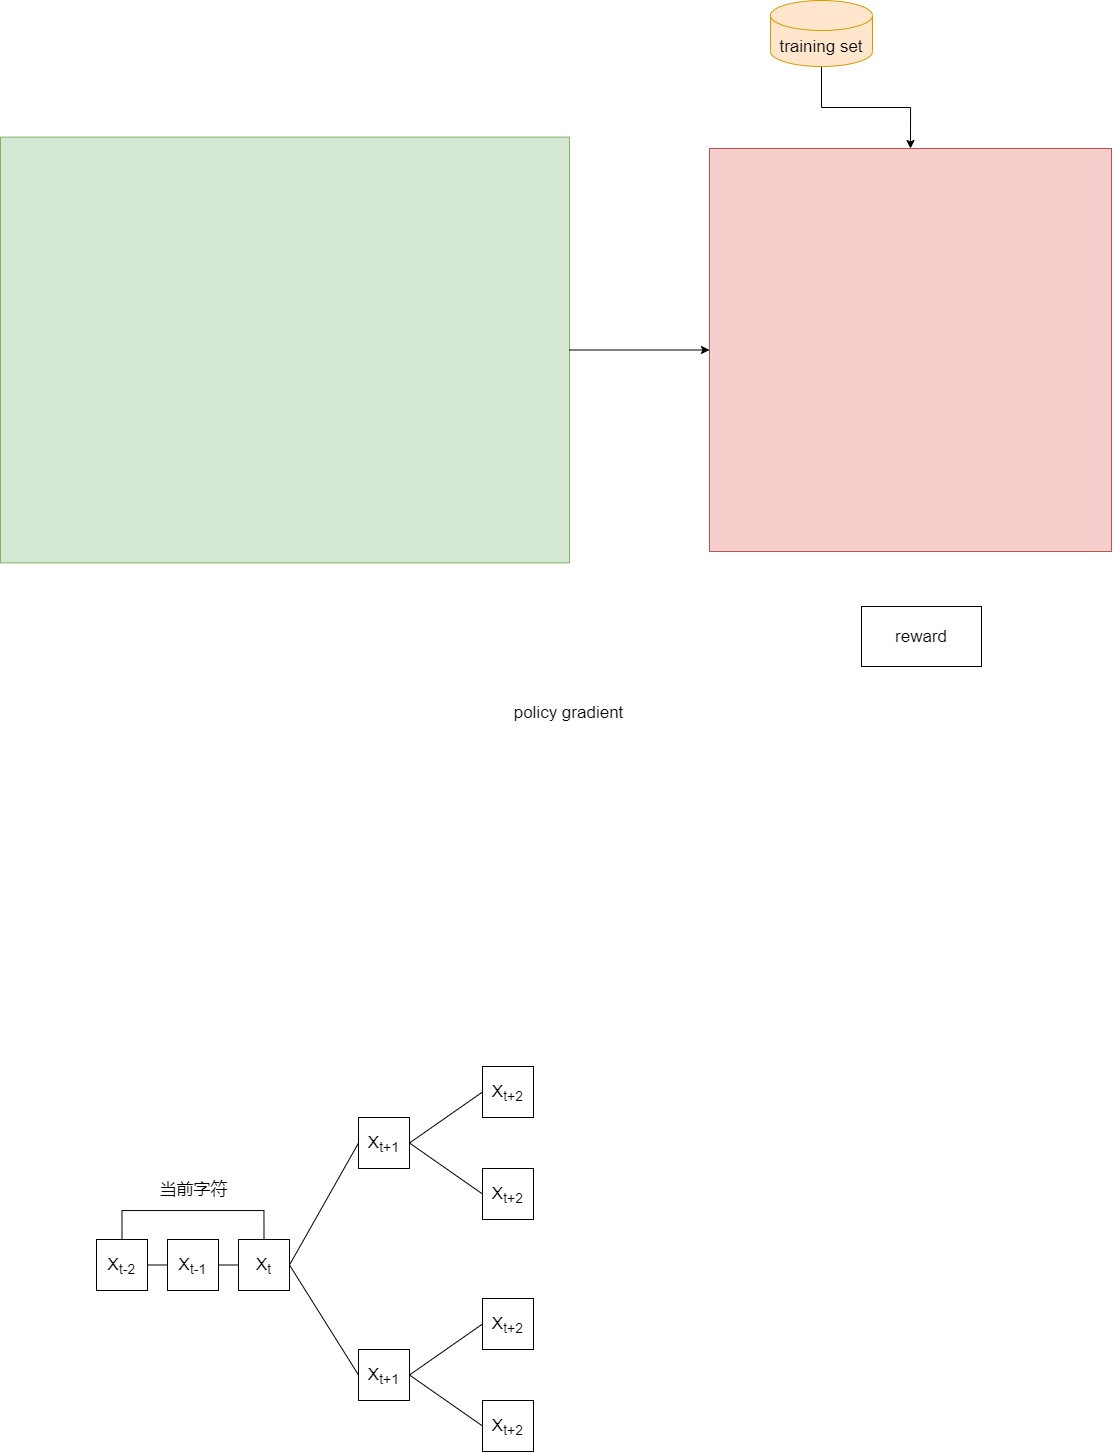

The diagram above was exported from draw.io. Its source (the exported page's mxGraphModel, read from the mxfile embedded in the PNG):
<mxGraphModel dx="1621" dy="1044" grid="0" gridSize="10" guides="1" tooltips="1" connect="1" arrows="1" fold="1" page="0" pageScale="1" pageWidth="1169" pageHeight="827" math="0" shadow="0">
  <root>
    <mxCell id="0" />
    <mxCell id="1" parent="0" />
    <mxCell id="9eKWqpQOJqfWMVAcnPYL-2" value="" style="rounded=0;whiteSpace=wrap;html=1;fillColor=#d5e8d4;strokeColor=#82b366;fontSize=17;" vertex="1" parent="1">
      <mxGeometry x="-92" y="-38.38" width="569" height="425.75" as="geometry" />
    </mxCell>
    <mxCell id="9eKWqpQOJqfWMVAcnPYL-22" style="edgeStyle=orthogonalEdgeStyle;rounded=0;orthogonalLoop=1;jettySize=auto;html=1;fontSize=17;" edge="1" parent="1" source="9eKWqpQOJqfWMVAcnPYL-2" target="9eKWqpQOJqfWMVAcnPYL-4">
      <mxGeometry relative="1" as="geometry" />
    </mxCell>
    <mxCell id="9eKWqpQOJqfWMVAcnPYL-4" value="" style="rounded=0;whiteSpace=wrap;html=1;fillColor=#f8cecc;strokeColor=#b85450;fontSize=17;" vertex="1" parent="1">
      <mxGeometry x="617" y="-27" width="402" height="403" as="geometry" />
    </mxCell>
    <mxCell id="9eKWqpQOJqfWMVAcnPYL-23" style="edgeStyle=orthogonalEdgeStyle;rounded=0;orthogonalLoop=1;jettySize=auto;html=1;exitX=0.5;exitY=1;exitDx=0;exitDy=0;exitPerimeter=0;entryX=0.5;entryY=0;entryDx=0;entryDy=0;fontSize=17;" edge="1" parent="1" source="9eKWqpQOJqfWMVAcnPYL-6" target="9eKWqpQOJqfWMVAcnPYL-4">
      <mxGeometry relative="1" as="geometry" />
    </mxCell>
    <mxCell id="9eKWqpQOJqfWMVAcnPYL-6" value="training set" style="shape=cylinder3;whiteSpace=wrap;html=1;boundedLbl=1;backgroundOutline=1;size=15;fillColor=#ffe6cc;strokeColor=#d79b00;fontSize=17;" vertex="1" parent="1">
      <mxGeometry x="678" y="-175" width="102" height="66" as="geometry" />
    </mxCell>
    <mxCell id="9eKWqpQOJqfWMVAcnPYL-9" value="policy gradient" style="text;html=1;align=center;verticalAlign=middle;resizable=0;points=[];autosize=1;strokeColor=none;fillColor=none;fontSize=17;" vertex="1" parent="1">
      <mxGeometry x="416" y="525" width="120" height="24" as="geometry" />
    </mxCell>
    <mxCell id="9eKWqpQOJqfWMVAcnPYL-20" value="reward" style="rounded=0;whiteSpace=wrap;html=1;fontSize=17;" vertex="1" parent="1">
      <mxGeometry x="769" y="431" width="120" height="60" as="geometry" />
    </mxCell>
    <mxCell id="9eKWqpQOJqfWMVAcnPYL-29" style="edgeStyle=orthogonalEdgeStyle;rounded=0;orthogonalLoop=1;jettySize=auto;html=1;exitX=1;exitY=0.5;exitDx=0;exitDy=0;entryX=0;entryY=0.5;entryDx=0;entryDy=0;fontSize=17;endArrow=none;endFill=0;" edge="1" parent="1" source="9eKWqpQOJqfWMVAcnPYL-25" target="9eKWqpQOJqfWMVAcnPYL-26">
      <mxGeometry relative="1" as="geometry" />
    </mxCell>
    <mxCell id="9eKWqpQOJqfWMVAcnPYL-31" style="edgeStyle=orthogonalEdgeStyle;rounded=0;orthogonalLoop=1;jettySize=auto;html=1;exitX=0.5;exitY=0;exitDx=0;exitDy=0;entryX=0.5;entryY=0;entryDx=0;entryDy=0;fontSize=17;endArrow=none;endFill=0;" edge="1" parent="1" source="9eKWqpQOJqfWMVAcnPYL-25" target="9eKWqpQOJqfWMVAcnPYL-27">
      <mxGeometry relative="1" as="geometry">
        <Array as="points">
          <mxPoint x="29" y="1035" />
          <mxPoint x="171" y="1035" />
        </Array>
      </mxGeometry>
    </mxCell>
    <mxCell id="9eKWqpQOJqfWMVAcnPYL-25" value="&lt;span&gt;X&lt;/span&gt;&lt;sub&gt;t-2&lt;/sub&gt;" style="rounded=0;whiteSpace=wrap;html=1;fontSize=17;" vertex="1" parent="1">
      <mxGeometry x="4" y="1064" width="51" height="51" as="geometry" />
    </mxCell>
    <mxCell id="9eKWqpQOJqfWMVAcnPYL-30" style="edgeStyle=orthogonalEdgeStyle;rounded=0;orthogonalLoop=1;jettySize=auto;html=1;exitX=1;exitY=0.5;exitDx=0;exitDy=0;entryX=0;entryY=0.5;entryDx=0;entryDy=0;fontSize=17;endArrow=none;endFill=0;" edge="1" parent="1" source="9eKWqpQOJqfWMVAcnPYL-26" target="9eKWqpQOJqfWMVAcnPYL-27">
      <mxGeometry relative="1" as="geometry" />
    </mxCell>
    <mxCell id="9eKWqpQOJqfWMVAcnPYL-26" value="&lt;span&gt;X&lt;/span&gt;&lt;sub&gt;t-1&lt;/sub&gt;" style="rounded=0;whiteSpace=wrap;html=1;fontSize=17;" vertex="1" parent="1">
      <mxGeometry x="75" y="1064" width="51" height="51" as="geometry" />
    </mxCell>
    <mxCell id="9eKWqpQOJqfWMVAcnPYL-35" style="rounded=0;orthogonalLoop=1;jettySize=auto;html=1;exitX=1;exitY=0.5;exitDx=0;exitDy=0;entryX=0;entryY=0.5;entryDx=0;entryDy=0;fontSize=17;endArrow=none;endFill=0;" edge="1" parent="1" source="9eKWqpQOJqfWMVAcnPYL-27" target="9eKWqpQOJqfWMVAcnPYL-33">
      <mxGeometry relative="1" as="geometry" />
    </mxCell>
    <mxCell id="9eKWqpQOJqfWMVAcnPYL-36" style="edgeStyle=none;rounded=0;orthogonalLoop=1;jettySize=auto;html=1;exitX=1;exitY=0.5;exitDx=0;exitDy=0;entryX=0;entryY=0.5;entryDx=0;entryDy=0;fontSize=17;endArrow=none;endFill=0;" edge="1" parent="1" source="9eKWqpQOJqfWMVAcnPYL-27" target="9eKWqpQOJqfWMVAcnPYL-34">
      <mxGeometry relative="1" as="geometry" />
    </mxCell>
    <mxCell id="9eKWqpQOJqfWMVAcnPYL-27" value="X&lt;sub&gt;t&lt;/sub&gt;" style="rounded=0;whiteSpace=wrap;html=1;fontSize=17;" vertex="1" parent="1">
      <mxGeometry x="146" y="1064" width="51" height="51" as="geometry" />
    </mxCell>
    <mxCell id="9eKWqpQOJqfWMVAcnPYL-32" value="当前字符" style="text;html=1;align=center;verticalAlign=middle;resizable=0;points=[];autosize=1;strokeColor=none;fillColor=none;fontSize=17;" vertex="1" parent="1">
      <mxGeometry x="61.5" y="1002" width="78" height="24" as="geometry" />
    </mxCell>
    <mxCell id="9eKWqpQOJqfWMVAcnPYL-41" style="edgeStyle=none;rounded=0;orthogonalLoop=1;jettySize=auto;html=1;exitX=1;exitY=0.5;exitDx=0;exitDy=0;entryX=0;entryY=0.5;entryDx=0;entryDy=0;fontSize=17;endArrow=none;endFill=0;" edge="1" parent="1" source="9eKWqpQOJqfWMVAcnPYL-33" target="9eKWqpQOJqfWMVAcnPYL-39">
      <mxGeometry relative="1" as="geometry" />
    </mxCell>
    <mxCell id="9eKWqpQOJqfWMVAcnPYL-42" style="edgeStyle=none;rounded=0;orthogonalLoop=1;jettySize=auto;html=1;exitX=1;exitY=0.5;exitDx=0;exitDy=0;entryX=0;entryY=0.5;entryDx=0;entryDy=0;fontSize=17;endArrow=none;endFill=0;" edge="1" parent="1" source="9eKWqpQOJqfWMVAcnPYL-33" target="9eKWqpQOJqfWMVAcnPYL-37">
      <mxGeometry relative="1" as="geometry" />
    </mxCell>
    <mxCell id="9eKWqpQOJqfWMVAcnPYL-33" value="X&lt;sub&gt;t+1&lt;/sub&gt;" style="rounded=0;whiteSpace=wrap;html=1;fontSize=17;" vertex="1" parent="1">
      <mxGeometry x="266" y="942" width="51" height="51" as="geometry" />
    </mxCell>
    <mxCell id="9eKWqpQOJqfWMVAcnPYL-43" style="edgeStyle=none;rounded=0;orthogonalLoop=1;jettySize=auto;html=1;exitX=1;exitY=0.5;exitDx=0;exitDy=0;entryX=0;entryY=0.5;entryDx=0;entryDy=0;fontSize=17;endArrow=none;endFill=0;" edge="1" parent="1" source="9eKWqpQOJqfWMVAcnPYL-34" target="9eKWqpQOJqfWMVAcnPYL-38">
      <mxGeometry relative="1" as="geometry" />
    </mxCell>
    <mxCell id="9eKWqpQOJqfWMVAcnPYL-44" style="edgeStyle=none;rounded=0;orthogonalLoop=1;jettySize=auto;html=1;exitX=1;exitY=0.5;exitDx=0;exitDy=0;entryX=0;entryY=0.5;entryDx=0;entryDy=0;fontSize=17;endArrow=none;endFill=0;" edge="1" parent="1" source="9eKWqpQOJqfWMVAcnPYL-34" target="9eKWqpQOJqfWMVAcnPYL-40">
      <mxGeometry relative="1" as="geometry" />
    </mxCell>
    <mxCell id="9eKWqpQOJqfWMVAcnPYL-34" value="X&lt;sub&gt;t+1&lt;/sub&gt;" style="rounded=0;whiteSpace=wrap;html=1;fontSize=17;" vertex="1" parent="1">
      <mxGeometry x="266" y="1174" width="51" height="51" as="geometry" />
    </mxCell>
    <mxCell id="9eKWqpQOJqfWMVAcnPYL-37" value="X&lt;sub&gt;t+2&lt;/sub&gt;" style="rounded=0;whiteSpace=wrap;html=1;fontSize=17;" vertex="1" parent="1">
      <mxGeometry x="390" y="993" width="51" height="51" as="geometry" />
    </mxCell>
    <mxCell id="9eKWqpQOJqfWMVAcnPYL-38" value="X&lt;sub&gt;t+2&lt;/sub&gt;" style="rounded=0;whiteSpace=wrap;html=1;fontSize=17;" vertex="1" parent="1">
      <mxGeometry x="390" y="1123" width="51" height="51" as="geometry" />
    </mxCell>
    <mxCell id="9eKWqpQOJqfWMVAcnPYL-39" value="X&lt;sub&gt;t+2&lt;/sub&gt;" style="rounded=0;whiteSpace=wrap;html=1;fontSize=17;" vertex="1" parent="1">
      <mxGeometry x="390" y="891" width="51" height="51" as="geometry" />
    </mxCell>
    <mxCell id="9eKWqpQOJqfWMVAcnPYL-40" value="X&lt;sub&gt;t+2&lt;/sub&gt;" style="rounded=0;whiteSpace=wrap;html=1;fontSize=17;" vertex="1" parent="1">
      <mxGeometry x="390" y="1225" width="51" height="51" as="geometry" />
    </mxCell>
  </root>
</mxGraphModel>